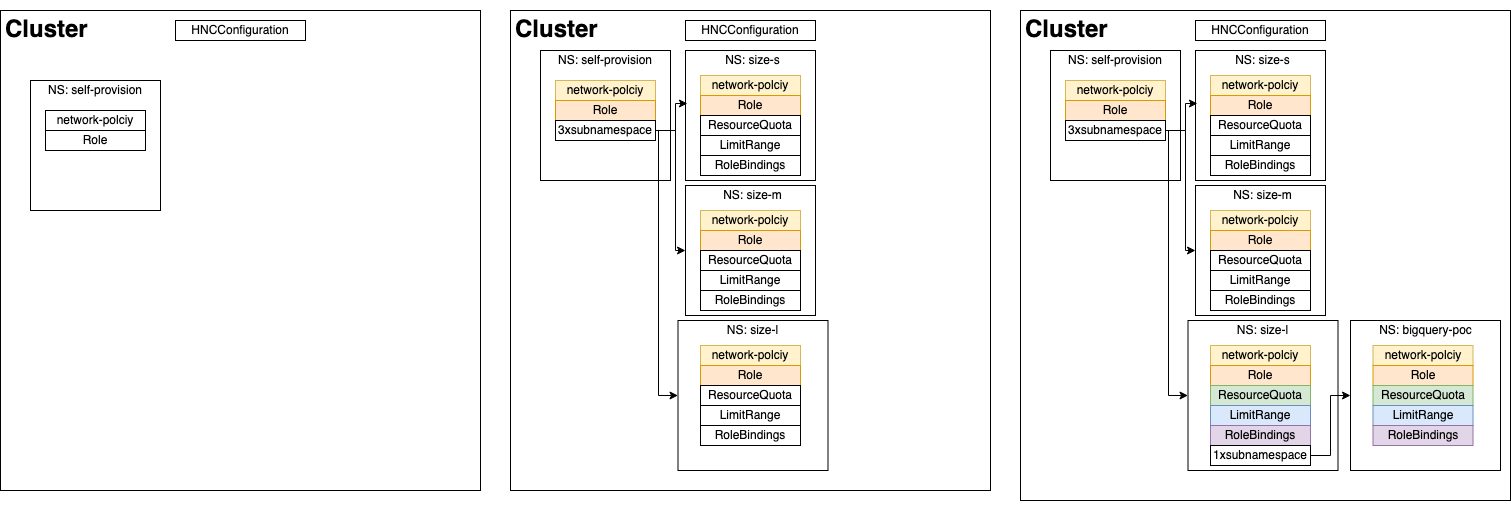

The diagram above was exported from draw.io. Its source (the exported page's mxGraphModel, read from the mxfile embedded in the PNG):
<mxGraphModel dx="1186" dy="548" grid="1" gridSize="10" guides="1" tooltips="1" connect="1" arrows="1" fold="1" page="1" pageScale="1" pageWidth="850" pageHeight="1100" math="0" shadow="0">
  <root>
    <mxCell id="0" />
    <mxCell id="1" parent="0" />
    <mxCell id="pHRCgRM5M3fJUw6g2KX2-1" value="" style="whiteSpace=wrap;html=1;aspect=fixed;" vertex="1" parent="1">
      <mxGeometry x="250" y="50" width="480" height="480" as="geometry" />
    </mxCell>
    <mxCell id="pHRCgRM5M3fJUw6g2KX2-2" value="&lt;h1&gt;Cluster&lt;/h1&gt;" style="text;html=1;strokeColor=none;fillColor=none;spacing=5;spacingTop=-20;whiteSpace=wrap;overflow=hidden;rounded=0;" vertex="1" parent="1">
      <mxGeometry x="250" y="50" width="95" height="70" as="geometry" />
    </mxCell>
    <mxCell id="pHRCgRM5M3fJUw6g2KX2-4" value="" style="whiteSpace=wrap;html=1;aspect=fixed;" vertex="1" parent="1">
      <mxGeometry x="280" y="120" width="130" height="130" as="geometry" />
    </mxCell>
    <mxCell id="pHRCgRM5M3fJUw6g2KX2-5" value="NS: self-provision" style="text;html=1;strokeColor=none;fillColor=none;align=center;verticalAlign=middle;whiteSpace=wrap;rounded=0;" vertex="1" parent="1">
      <mxGeometry x="275" y="120" width="140" height="20" as="geometry" />
    </mxCell>
    <mxCell id="pHRCgRM5M3fJUw6g2KX2-6" value="network-polciy" style="rounded=0;whiteSpace=wrap;html=1;" vertex="1" parent="1">
      <mxGeometry x="295" y="150" width="100" height="20" as="geometry" />
    </mxCell>
    <mxCell id="pHRCgRM5M3fJUw6g2KX2-7" value="Role" style="rounded=0;whiteSpace=wrap;html=1;" vertex="1" parent="1">
      <mxGeometry x="295" y="170" width="100" height="20" as="geometry" />
    </mxCell>
    <mxCell id="pHRCgRM5M3fJUw6g2KX2-8" value="HNCConfiguration" style="rounded=0;whiteSpace=wrap;html=1;" vertex="1" parent="1">
      <mxGeometry x="425" y="60" width="130" height="20" as="geometry" />
    </mxCell>
    <mxCell id="pHRCgRM5M3fJUw6g2KX2-9" style="edgeStyle=orthogonalEdgeStyle;rounded=0;orthogonalLoop=1;jettySize=auto;html=1;exitX=0.5;exitY=1;exitDx=0;exitDy=0;" edge="1" parent="1" source="pHRCgRM5M3fJUw6g2KX2-1" target="pHRCgRM5M3fJUw6g2KX2-1">
      <mxGeometry relative="1" as="geometry" />
    </mxCell>
    <mxCell id="pHRCgRM5M3fJUw6g2KX2-10" value="" style="whiteSpace=wrap;html=1;aspect=fixed;" vertex="1" parent="1">
      <mxGeometry x="760" y="50" width="480" height="480" as="geometry" />
    </mxCell>
    <mxCell id="pHRCgRM5M3fJUw6g2KX2-11" value="&lt;h1&gt;Cluster&lt;/h1&gt;" style="text;html=1;strokeColor=none;fillColor=none;spacing=5;spacingTop=-20;whiteSpace=wrap;overflow=hidden;rounded=0;" vertex="1" parent="1">
      <mxGeometry x="760" y="50" width="95" height="70" as="geometry" />
    </mxCell>
    <mxCell id="pHRCgRM5M3fJUw6g2KX2-12" value="" style="whiteSpace=wrap;html=1;aspect=fixed;" vertex="1" parent="1">
      <mxGeometry x="790" y="90" width="130" height="130" as="geometry" />
    </mxCell>
    <mxCell id="pHRCgRM5M3fJUw6g2KX2-13" value="NS: self-provision" style="text;html=1;strokeColor=none;fillColor=none;align=center;verticalAlign=middle;whiteSpace=wrap;rounded=0;" vertex="1" parent="1">
      <mxGeometry x="785" y="90" width="140" height="20" as="geometry" />
    </mxCell>
    <mxCell id="pHRCgRM5M3fJUw6g2KX2-14" value="network-polciy" style="rounded=0;whiteSpace=wrap;html=1;fillColor=#fff2cc;strokeColor=#d6b656;" vertex="1" parent="1">
      <mxGeometry x="805" y="120" width="100" height="20" as="geometry" />
    </mxCell>
    <mxCell id="pHRCgRM5M3fJUw6g2KX2-15" value="Role" style="rounded=0;whiteSpace=wrap;html=1;fillColor=#ffe6cc;strokeColor=#d79b00;" vertex="1" parent="1">
      <mxGeometry x="805" y="140" width="100" height="20" as="geometry" />
    </mxCell>
    <mxCell id="pHRCgRM5M3fJUw6g2KX2-16" value="HNCConfiguration" style="rounded=0;whiteSpace=wrap;html=1;" vertex="1" parent="1">
      <mxGeometry x="935" y="60" width="130" height="20" as="geometry" />
    </mxCell>
    <mxCell id="pHRCgRM5M3fJUw6g2KX2-17" style="edgeStyle=orthogonalEdgeStyle;rounded=0;orthogonalLoop=1;jettySize=auto;html=1;exitX=0.5;exitY=1;exitDx=0;exitDy=0;" edge="1" parent="1" source="pHRCgRM5M3fJUw6g2KX2-10" target="pHRCgRM5M3fJUw6g2KX2-10">
      <mxGeometry relative="1" as="geometry" />
    </mxCell>
    <mxCell id="pHRCgRM5M3fJUw6g2KX2-18" value="" style="whiteSpace=wrap;html=1;aspect=fixed;" vertex="1" parent="1">
      <mxGeometry x="935" y="90" width="130" height="130" as="geometry" />
    </mxCell>
    <mxCell id="pHRCgRM5M3fJUw6g2KX2-19" value="NS: size-s" style="text;html=1;strokeColor=none;fillColor=none;align=center;verticalAlign=middle;whiteSpace=wrap;rounded=0;" vertex="1" parent="1">
      <mxGeometry x="935" y="90" width="135" height="20" as="geometry" />
    </mxCell>
    <mxCell id="pHRCgRM5M3fJUw6g2KX2-20" value="network-polciy" style="rounded=0;whiteSpace=wrap;html=1;fillColor=#fff2cc;strokeColor=#d6b656;" vertex="1" parent="1">
      <mxGeometry x="950" y="115" width="100" height="20" as="geometry" />
    </mxCell>
    <mxCell id="pHRCgRM5M3fJUw6g2KX2-21" value="Role" style="rounded=0;whiteSpace=wrap;html=1;fillColor=#ffe6cc;strokeColor=#d79b00;" vertex="1" parent="1">
      <mxGeometry x="950" y="135" width="100" height="20" as="geometry" />
    </mxCell>
    <mxCell id="pHRCgRM5M3fJUw6g2KX2-22" value="ResourceQuota" style="rounded=0;whiteSpace=wrap;html=1;" vertex="1" parent="1">
      <mxGeometry x="950" y="155" width="100" height="20" as="geometry" />
    </mxCell>
    <mxCell id="pHRCgRM5M3fJUw6g2KX2-23" value="LimitRange" style="rounded=0;whiteSpace=wrap;html=1;" vertex="1" parent="1">
      <mxGeometry x="950" y="175" width="100" height="20" as="geometry" />
    </mxCell>
    <mxCell id="pHRCgRM5M3fJUw6g2KX2-24" value="RoleBindings" style="rounded=0;whiteSpace=wrap;html=1;" vertex="1" parent="1">
      <mxGeometry x="950" y="195" width="100" height="20" as="geometry" />
    </mxCell>
    <mxCell id="pHRCgRM5M3fJUw6g2KX2-39" value="" style="whiteSpace=wrap;html=1;aspect=fixed;" vertex="1" parent="1">
      <mxGeometry x="935" y="225" width="130" height="130" as="geometry" />
    </mxCell>
    <mxCell id="pHRCgRM5M3fJUw6g2KX2-40" value="NS: size-m" style="text;html=1;strokeColor=none;fillColor=none;align=center;verticalAlign=middle;whiteSpace=wrap;rounded=0;" vertex="1" parent="1">
      <mxGeometry x="935" y="225" width="135" height="20" as="geometry" />
    </mxCell>
    <mxCell id="pHRCgRM5M3fJUw6g2KX2-41" value="network-polciy" style="rounded=0;whiteSpace=wrap;html=1;fillColor=#fff2cc;strokeColor=#d6b656;" vertex="1" parent="1">
      <mxGeometry x="950" y="250" width="100" height="20" as="geometry" />
    </mxCell>
    <mxCell id="pHRCgRM5M3fJUw6g2KX2-42" value="Role" style="rounded=0;whiteSpace=wrap;html=1;fillColor=#ffe6cc;strokeColor=#d79b00;" vertex="1" parent="1">
      <mxGeometry x="950" y="270" width="100" height="20" as="geometry" />
    </mxCell>
    <mxCell id="pHRCgRM5M3fJUw6g2KX2-43" value="ResourceQuota" style="rounded=0;whiteSpace=wrap;html=1;" vertex="1" parent="1">
      <mxGeometry x="950" y="290" width="100" height="20" as="geometry" />
    </mxCell>
    <mxCell id="pHRCgRM5M3fJUw6g2KX2-44" value="LimitRange" style="rounded=0;whiteSpace=wrap;html=1;" vertex="1" parent="1">
      <mxGeometry x="950" y="310" width="100" height="20" as="geometry" />
    </mxCell>
    <mxCell id="pHRCgRM5M3fJUw6g2KX2-45" value="RoleBindings" style="rounded=0;whiteSpace=wrap;html=1;" vertex="1" parent="1">
      <mxGeometry x="950" y="330" width="100" height="20" as="geometry" />
    </mxCell>
    <mxCell id="pHRCgRM5M3fJUw6g2KX2-46" value="" style="whiteSpace=wrap;html=1;aspect=fixed;" vertex="1" parent="1">
      <mxGeometry x="927.5" y="360" width="150" height="150" as="geometry" />
    </mxCell>
    <mxCell id="pHRCgRM5M3fJUw6g2KX2-47" value="NS: size-l" style="text;html=1;strokeColor=none;fillColor=none;align=center;verticalAlign=middle;whiteSpace=wrap;rounded=0;" vertex="1" parent="1">
      <mxGeometry x="935" y="360" width="135" height="20" as="geometry" />
    </mxCell>
    <mxCell id="pHRCgRM5M3fJUw6g2KX2-48" value="network-polciy" style="rounded=0;whiteSpace=wrap;html=1;fillColor=#fff2cc;strokeColor=#d6b656;" vertex="1" parent="1">
      <mxGeometry x="950" y="385" width="100" height="20" as="geometry" />
    </mxCell>
    <mxCell id="pHRCgRM5M3fJUw6g2KX2-49" value="Role" style="rounded=0;whiteSpace=wrap;html=1;fillColor=#ffe6cc;strokeColor=#d79b00;" vertex="1" parent="1">
      <mxGeometry x="950" y="405" width="100" height="20" as="geometry" />
    </mxCell>
    <mxCell id="pHRCgRM5M3fJUw6g2KX2-50" value="ResourceQuota" style="rounded=0;whiteSpace=wrap;html=1;" vertex="1" parent="1">
      <mxGeometry x="950" y="425" width="100" height="20" as="geometry" />
    </mxCell>
    <mxCell id="pHRCgRM5M3fJUw6g2KX2-51" value="LimitRange" style="rounded=0;whiteSpace=wrap;html=1;" vertex="1" parent="1">
      <mxGeometry x="950" y="445" width="100" height="20" as="geometry" />
    </mxCell>
    <mxCell id="pHRCgRM5M3fJUw6g2KX2-52" value="RoleBindings" style="rounded=0;whiteSpace=wrap;html=1;" vertex="1" parent="1">
      <mxGeometry x="950" y="465" width="100" height="20" as="geometry" />
    </mxCell>
    <mxCell id="pHRCgRM5M3fJUw6g2KX2-54" style="edgeStyle=orthogonalEdgeStyle;rounded=0;orthogonalLoop=1;jettySize=auto;html=1;exitX=1;exitY=0.5;exitDx=0;exitDy=0;entryX=0.015;entryY=0.408;entryDx=0;entryDy=0;entryPerimeter=0;" edge="1" parent="1" source="pHRCgRM5M3fJUw6g2KX2-53" target="pHRCgRM5M3fJUw6g2KX2-18">
      <mxGeometry relative="1" as="geometry" />
    </mxCell>
    <mxCell id="pHRCgRM5M3fJUw6g2KX2-55" style="edgeStyle=orthogonalEdgeStyle;rounded=0;orthogonalLoop=1;jettySize=auto;html=1;exitX=1;exitY=0.5;exitDx=0;exitDy=0;entryX=0;entryY=0.5;entryDx=0;entryDy=0;" edge="1" parent="1" source="pHRCgRM5M3fJUw6g2KX2-53" target="pHRCgRM5M3fJUw6g2KX2-39">
      <mxGeometry relative="1" as="geometry">
        <Array as="points">
          <mxPoint x="925" y="170" />
          <mxPoint x="925" y="290" />
        </Array>
      </mxGeometry>
    </mxCell>
    <mxCell id="pHRCgRM5M3fJUw6g2KX2-56" style="edgeStyle=orthogonalEdgeStyle;rounded=0;orthogonalLoop=1;jettySize=auto;html=1;exitX=1;exitY=0.5;exitDx=0;exitDy=0;entryX=0;entryY=0.5;entryDx=0;entryDy=0;" edge="1" parent="1" source="pHRCgRM5M3fJUw6g2KX2-53" target="pHRCgRM5M3fJUw6g2KX2-46">
      <mxGeometry relative="1" as="geometry">
        <Array as="points">
          <mxPoint x="908" y="170" />
          <mxPoint x="908" y="435" />
        </Array>
      </mxGeometry>
    </mxCell>
    <mxCell id="pHRCgRM5M3fJUw6g2KX2-53" value="3xsubnamespace" style="rounded=0;whiteSpace=wrap;html=1;" vertex="1" parent="1">
      <mxGeometry x="805" y="160" width="100" height="20" as="geometry" />
    </mxCell>
    <mxCell id="pHRCgRM5M3fJUw6g2KX2-57" value="" style="whiteSpace=wrap;html=1;aspect=fixed;" vertex="1" parent="1">
      <mxGeometry x="1270" y="50" width="490" height="490" as="geometry" />
    </mxCell>
    <mxCell id="pHRCgRM5M3fJUw6g2KX2-58" value="&lt;h1&gt;Cluster&lt;/h1&gt;" style="text;html=1;strokeColor=none;fillColor=none;spacing=5;spacingTop=-20;whiteSpace=wrap;overflow=hidden;rounded=0;" vertex="1" parent="1">
      <mxGeometry x="1270" y="50" width="95" height="70" as="geometry" />
    </mxCell>
    <mxCell id="pHRCgRM5M3fJUw6g2KX2-59" value="" style="whiteSpace=wrap;html=1;aspect=fixed;" vertex="1" parent="1">
      <mxGeometry x="1300" y="90" width="130" height="130" as="geometry" />
    </mxCell>
    <mxCell id="pHRCgRM5M3fJUw6g2KX2-60" value="NS: self-provision" style="text;html=1;strokeColor=none;fillColor=none;align=center;verticalAlign=middle;whiteSpace=wrap;rounded=0;" vertex="1" parent="1">
      <mxGeometry x="1295" y="90" width="140" height="20" as="geometry" />
    </mxCell>
    <mxCell id="pHRCgRM5M3fJUw6g2KX2-61" value="network-polciy" style="rounded=0;whiteSpace=wrap;html=1;fillColor=#fff2cc;strokeColor=#d6b656;" vertex="1" parent="1">
      <mxGeometry x="1315" y="120" width="100" height="20" as="geometry" />
    </mxCell>
    <mxCell id="pHRCgRM5M3fJUw6g2KX2-62" value="Role" style="rounded=0;whiteSpace=wrap;html=1;fillColor=#ffe6cc;strokeColor=#d79b00;" vertex="1" parent="1">
      <mxGeometry x="1315" y="140" width="100" height="20" as="geometry" />
    </mxCell>
    <mxCell id="pHRCgRM5M3fJUw6g2KX2-63" value="HNCConfiguration" style="rounded=0;whiteSpace=wrap;html=1;" vertex="1" parent="1">
      <mxGeometry x="1445" y="60" width="130" height="20" as="geometry" />
    </mxCell>
    <mxCell id="pHRCgRM5M3fJUw6g2KX2-64" style="edgeStyle=orthogonalEdgeStyle;rounded=0;orthogonalLoop=1;jettySize=auto;html=1;exitX=0.5;exitY=1;exitDx=0;exitDy=0;" edge="1" parent="1" source="pHRCgRM5M3fJUw6g2KX2-57" target="pHRCgRM5M3fJUw6g2KX2-57">
      <mxGeometry relative="1" as="geometry" />
    </mxCell>
    <mxCell id="pHRCgRM5M3fJUw6g2KX2-65" value="" style="whiteSpace=wrap;html=1;aspect=fixed;" vertex="1" parent="1">
      <mxGeometry x="1445" y="90" width="130" height="130" as="geometry" />
    </mxCell>
    <mxCell id="pHRCgRM5M3fJUw6g2KX2-66" value="NS: size-s" style="text;html=1;strokeColor=none;fillColor=none;align=center;verticalAlign=middle;whiteSpace=wrap;rounded=0;" vertex="1" parent="1">
      <mxGeometry x="1445" y="90" width="135" height="20" as="geometry" />
    </mxCell>
    <mxCell id="pHRCgRM5M3fJUw6g2KX2-67" value="network-polciy" style="rounded=0;whiteSpace=wrap;html=1;fillColor=#fff2cc;strokeColor=#d6b656;" vertex="1" parent="1">
      <mxGeometry x="1460" y="115" width="100" height="20" as="geometry" />
    </mxCell>
    <mxCell id="pHRCgRM5M3fJUw6g2KX2-68" value="Role" style="rounded=0;whiteSpace=wrap;html=1;fillColor=#ffe6cc;strokeColor=#d79b00;" vertex="1" parent="1">
      <mxGeometry x="1460" y="135" width="100" height="20" as="geometry" />
    </mxCell>
    <mxCell id="pHRCgRM5M3fJUw6g2KX2-69" value="ResourceQuota" style="rounded=0;whiteSpace=wrap;html=1;" vertex="1" parent="1">
      <mxGeometry x="1460" y="155" width="100" height="20" as="geometry" />
    </mxCell>
    <mxCell id="pHRCgRM5M3fJUw6g2KX2-70" value="LimitRange" style="rounded=0;whiteSpace=wrap;html=1;" vertex="1" parent="1">
      <mxGeometry x="1460" y="175" width="100" height="20" as="geometry" />
    </mxCell>
    <mxCell id="pHRCgRM5M3fJUw6g2KX2-71" value="RoleBindings" style="rounded=0;whiteSpace=wrap;html=1;" vertex="1" parent="1">
      <mxGeometry x="1460" y="195" width="100" height="20" as="geometry" />
    </mxCell>
    <mxCell id="pHRCgRM5M3fJUw6g2KX2-72" value="" style="whiteSpace=wrap;html=1;aspect=fixed;" vertex="1" parent="1">
      <mxGeometry x="1445" y="225" width="130" height="130" as="geometry" />
    </mxCell>
    <mxCell id="pHRCgRM5M3fJUw6g2KX2-73" value="NS: size-m" style="text;html=1;strokeColor=none;fillColor=none;align=center;verticalAlign=middle;whiteSpace=wrap;rounded=0;" vertex="1" parent="1">
      <mxGeometry x="1445" y="225" width="135" height="20" as="geometry" />
    </mxCell>
    <mxCell id="pHRCgRM5M3fJUw6g2KX2-74" value="network-polciy" style="rounded=0;whiteSpace=wrap;html=1;fillColor=#fff2cc;strokeColor=#d6b656;" vertex="1" parent="1">
      <mxGeometry x="1460" y="250" width="100" height="20" as="geometry" />
    </mxCell>
    <mxCell id="pHRCgRM5M3fJUw6g2KX2-75" value="Role" style="rounded=0;whiteSpace=wrap;html=1;fillColor=#ffe6cc;strokeColor=#d79b00;" vertex="1" parent="1">
      <mxGeometry x="1460" y="270" width="100" height="20" as="geometry" />
    </mxCell>
    <mxCell id="pHRCgRM5M3fJUw6g2KX2-76" value="ResourceQuota" style="rounded=0;whiteSpace=wrap;html=1;" vertex="1" parent="1">
      <mxGeometry x="1460" y="290" width="100" height="20" as="geometry" />
    </mxCell>
    <mxCell id="pHRCgRM5M3fJUw6g2KX2-77" value="LimitRange" style="rounded=0;whiteSpace=wrap;html=1;" vertex="1" parent="1">
      <mxGeometry x="1460" y="310" width="100" height="20" as="geometry" />
    </mxCell>
    <mxCell id="pHRCgRM5M3fJUw6g2KX2-78" value="RoleBindings" style="rounded=0;whiteSpace=wrap;html=1;" vertex="1" parent="1">
      <mxGeometry x="1460" y="330" width="100" height="20" as="geometry" />
    </mxCell>
    <mxCell id="pHRCgRM5M3fJUw6g2KX2-79" value="" style="whiteSpace=wrap;html=1;aspect=fixed;" vertex="1" parent="1">
      <mxGeometry x="1437.5" y="360" width="150" height="150" as="geometry" />
    </mxCell>
    <mxCell id="pHRCgRM5M3fJUw6g2KX2-80" value="NS: size-l" style="text;html=1;strokeColor=none;fillColor=none;align=center;verticalAlign=middle;whiteSpace=wrap;rounded=0;" vertex="1" parent="1">
      <mxGeometry x="1445" y="360" width="135" height="20" as="geometry" />
    </mxCell>
    <mxCell id="pHRCgRM5M3fJUw6g2KX2-81" value="network-polciy" style="rounded=0;whiteSpace=wrap;html=1;fillColor=#fff2cc;strokeColor=#d6b656;" vertex="1" parent="1">
      <mxGeometry x="1460" y="385" width="100" height="20" as="geometry" />
    </mxCell>
    <mxCell id="pHRCgRM5M3fJUw6g2KX2-82" value="Role" style="rounded=0;whiteSpace=wrap;html=1;fillColor=#ffe6cc;strokeColor=#d79b00;" vertex="1" parent="1">
      <mxGeometry x="1460" y="405" width="100" height="20" as="geometry" />
    </mxCell>
    <mxCell id="pHRCgRM5M3fJUw6g2KX2-83" value="ResourceQuota" style="rounded=0;whiteSpace=wrap;html=1;fillColor=#d5e8d4;strokeColor=#82b366;" vertex="1" parent="1">
      <mxGeometry x="1460" y="425" width="100" height="20" as="geometry" />
    </mxCell>
    <mxCell id="pHRCgRM5M3fJUw6g2KX2-84" value="LimitRange" style="rounded=0;whiteSpace=wrap;html=1;fillColor=#dae8fc;strokeColor=#6c8ebf;" vertex="1" parent="1">
      <mxGeometry x="1460" y="445" width="100" height="20" as="geometry" />
    </mxCell>
    <mxCell id="pHRCgRM5M3fJUw6g2KX2-85" value="RoleBindings" style="rounded=0;whiteSpace=wrap;html=1;fillColor=#e1d5e7;strokeColor=#9673a6;" vertex="1" parent="1">
      <mxGeometry x="1460" y="465" width="100" height="20" as="geometry" />
    </mxCell>
    <mxCell id="pHRCgRM5M3fJUw6g2KX2-86" style="edgeStyle=orthogonalEdgeStyle;rounded=0;orthogonalLoop=1;jettySize=auto;html=1;exitX=1;exitY=0.5;exitDx=0;exitDy=0;entryX=0.015;entryY=0.408;entryDx=0;entryDy=0;entryPerimeter=0;" edge="1" parent="1" source="pHRCgRM5M3fJUw6g2KX2-89" target="pHRCgRM5M3fJUw6g2KX2-65">
      <mxGeometry relative="1" as="geometry" />
    </mxCell>
    <mxCell id="pHRCgRM5M3fJUw6g2KX2-87" style="edgeStyle=orthogonalEdgeStyle;rounded=0;orthogonalLoop=1;jettySize=auto;html=1;exitX=1;exitY=0.5;exitDx=0;exitDy=0;entryX=0;entryY=0.5;entryDx=0;entryDy=0;" edge="1" parent="1" source="pHRCgRM5M3fJUw6g2KX2-89" target="pHRCgRM5M3fJUw6g2KX2-72">
      <mxGeometry relative="1" as="geometry">
        <Array as="points">
          <mxPoint x="1435" y="170" />
          <mxPoint x="1435" y="290" />
        </Array>
      </mxGeometry>
    </mxCell>
    <mxCell id="pHRCgRM5M3fJUw6g2KX2-88" style="edgeStyle=orthogonalEdgeStyle;rounded=0;orthogonalLoop=1;jettySize=auto;html=1;exitX=1;exitY=0.5;exitDx=0;exitDy=0;entryX=0;entryY=0.5;entryDx=0;entryDy=0;" edge="1" parent="1" source="pHRCgRM5M3fJUw6g2KX2-89" target="pHRCgRM5M3fJUw6g2KX2-79">
      <mxGeometry relative="1" as="geometry">
        <Array as="points">
          <mxPoint x="1418" y="170" />
          <mxPoint x="1418" y="435" />
        </Array>
      </mxGeometry>
    </mxCell>
    <mxCell id="pHRCgRM5M3fJUw6g2KX2-89" value="3xsubnamespace" style="rounded=0;whiteSpace=wrap;html=1;" vertex="1" parent="1">
      <mxGeometry x="1315" y="160" width="100" height="20" as="geometry" />
    </mxCell>
    <mxCell id="pHRCgRM5M3fJUw6g2KX2-90" value="" style="whiteSpace=wrap;html=1;aspect=fixed;" vertex="1" parent="1">
      <mxGeometry x="1600" y="360" width="150" height="150" as="geometry" />
    </mxCell>
    <mxCell id="pHRCgRM5M3fJUw6g2KX2-91" value="NS: bigquery-poc" style="text;html=1;strokeColor=none;fillColor=none;align=center;verticalAlign=middle;whiteSpace=wrap;rounded=0;" vertex="1" parent="1">
      <mxGeometry x="1607.5" y="360" width="135" height="20" as="geometry" />
    </mxCell>
    <mxCell id="pHRCgRM5M3fJUw6g2KX2-92" value="network-polciy" style="rounded=0;whiteSpace=wrap;html=1;fillColor=#fff2cc;strokeColor=#d6b656;" vertex="1" parent="1">
      <mxGeometry x="1622.5" y="385" width="100" height="20" as="geometry" />
    </mxCell>
    <mxCell id="pHRCgRM5M3fJUw6g2KX2-93" value="Role" style="rounded=0;whiteSpace=wrap;html=1;fillColor=#ffe6cc;strokeColor=#d79b00;" vertex="1" parent="1">
      <mxGeometry x="1622.5" y="405" width="100" height="20" as="geometry" />
    </mxCell>
    <mxCell id="pHRCgRM5M3fJUw6g2KX2-94" value="ResourceQuota" style="rounded=0;whiteSpace=wrap;html=1;fillColor=#d5e8d4;strokeColor=#82b366;" vertex="1" parent="1">
      <mxGeometry x="1622.5" y="425" width="100" height="20" as="geometry" />
    </mxCell>
    <mxCell id="pHRCgRM5M3fJUw6g2KX2-95" value="LimitRange" style="rounded=0;whiteSpace=wrap;html=1;fillColor=#dae8fc;strokeColor=#6c8ebf;" vertex="1" parent="1">
      <mxGeometry x="1622.5" y="445" width="100" height="20" as="geometry" />
    </mxCell>
    <mxCell id="pHRCgRM5M3fJUw6g2KX2-96" value="RoleBindings" style="rounded=0;whiteSpace=wrap;html=1;fillColor=#e1d5e7;strokeColor=#9673a6;" vertex="1" parent="1">
      <mxGeometry x="1622.5" y="465" width="100" height="20" as="geometry" />
    </mxCell>
    <mxCell id="pHRCgRM5M3fJUw6g2KX2-98" style="edgeStyle=orthogonalEdgeStyle;rounded=0;orthogonalLoop=1;jettySize=auto;html=1;exitX=1;exitY=0.5;exitDx=0;exitDy=0;entryX=0;entryY=0.5;entryDx=0;entryDy=0;" edge="1" parent="1" source="pHRCgRM5M3fJUw6g2KX2-97" target="pHRCgRM5M3fJUw6g2KX2-90">
      <mxGeometry relative="1" as="geometry" />
    </mxCell>
    <mxCell id="pHRCgRM5M3fJUw6g2KX2-97" value="1xsubnamespace" style="rounded=0;whiteSpace=wrap;html=1;" vertex="1" parent="1">
      <mxGeometry x="1460" y="485" width="100" height="20" as="geometry" />
    </mxCell>
  </root>
</mxGraphModel>